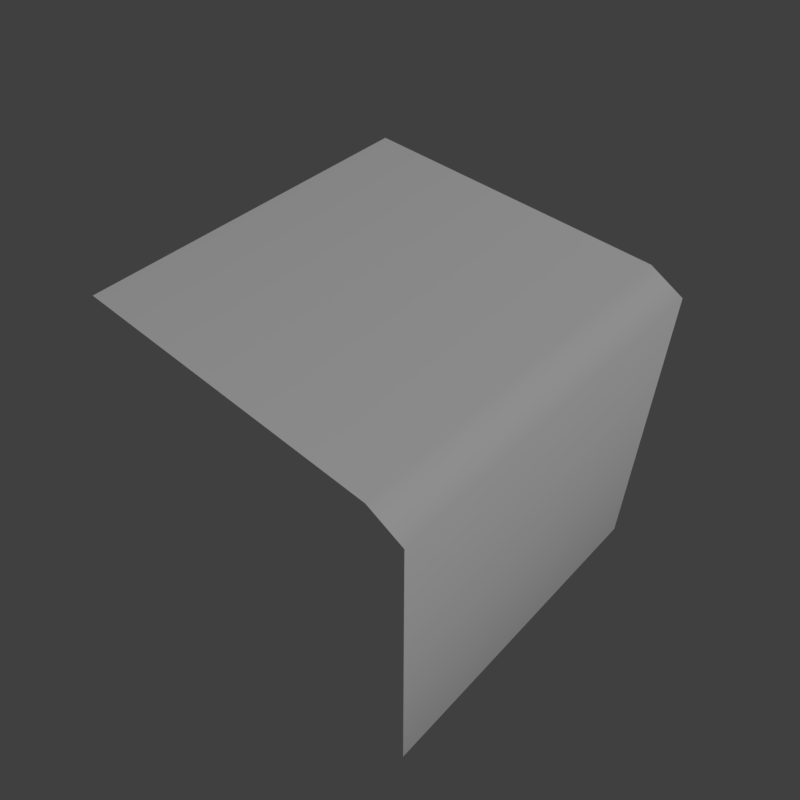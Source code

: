 # Source: side.blend  (saved by Blender 2.79.0; exported with 4.5.12 LTS)
import bpy
from mathutils import Matrix  # noqa: F401  (used for matrix-valued properties, if any)

bpy.ops.wm.read_factory_settings(use_empty=True)
scene = bpy.context.scene
scene.name = 'Scene'

# ---- collections
col_collection_1 = bpy.data.collections.new('Collection 1'); scene.collection.children.link(col_collection_1)

# ---- materials (node trees are filled in below, after node groups)
mat_ground = bpy.data.materials.new('ground')
mat_ground.alpha_threshold = 0.0
mat_ground.use_transparent_shadow = False
mat_ground.roughness = 0.5
mat_ground.specular_intensity = 0.0

# ---- material node trees

# ---- world
world_world = bpy.data.worlds.new('World'); scene.world = world_world
world_world.color = (0.05088, 0.05088, 0.05088)
world_world.use_sun_shadow = False
world_world.sun_shadow_jitter_overblur = 0.0
world_world.cycles.sampling_method = 'MANUAL'

# ---- cameras
cam_camera = bpy.data.cameras.new('Camera')
cam_camera.clip_end = 100.0
cam_camera.lens = 35.0
cam_camera.sensor_width = 32.0
cam_camera.sensor_height = 18.0
cam_camera.display_size = 2.0
cam_camera.dof.focus_distance = 0.0
cam_camera.dof.aperture_fstop = 128.0
cam_camera.dof.aperture_blades = 6

# ---- lights
light_hemi = bpy.data.lights.new('Hemi', 'SUN')
light_hemi.transmission_factor = 0.0
light_hemi.angle = 0.1993
light_hemi.energy = 1.0
light_hemi.shadow_buffer_clip_start = 0.5
light_hemi.shadow_soft_size = 0.1
light_hemi.shadow_cascade_max_distance = 1000.0

# ---- meshes
me_groundsidemesh = bpy.data.meshes.new('GroundSideMesh')
me_groundsidemesh.from_pydata([(0.8, -1.0, -8.941e-08), (0.8, 1.0, -8.941e-08), (1.0, -1.0, -2.0), (1.0, 1.0, -2.0), (-1.0, -1.0, -8.941e-08), (-1.0, 1.0, -8.941e-08), (1.0, -1.0, -0.1), (1.0, 1.0, -0.1)], [], [(6, 7, 1, 0), (1, 5, 4, 0), (6, 2, 3, 7)])
me_groundsidemesh.polygons.foreach_set('use_smooth', [True] * 3)
_uv = me_groundsidemesh.uv_layers.new(name='UVMap')
_uv.uv.foreach_set('vector', [0.25, 0.004883, 0.75, 0.004883, 0.75, 0.05, 0.25, 0.05, 0.5, 0.55, 0.5, 1.0, 0.0, 1.0, 0.0, 0.55, 0.5125, 0.9875, 0.5125, 0.5125, 0.9875, 0.5125, 0.9875, 0.9875])
me_groundsidemesh.materials.append(mat_ground)
me_groundsidemesh.use_remesh_preserve_volume = False
me_groundsidemesh.use_remesh_preserve_attributes = False
me_groundsidemesh.use_mirror_vertex_groups = False
me_groundsidemesh.use_paint_bone_selection = False
me_groundsidemesh.use_paint_mask = True
me_groundsidemesh.update()
me_groundsidecollider = bpy.data.meshes.new('GroundSideCollider')
me_groundsidecollider.from_pydata([(1.0, -1.0, -2.0), (1.0, 1.0, -2.0), (-1.0, -1.0, -8.941e-08), (-1.0, 1.0, -8.941e-08), (1.0, -1.0, 0.0), (1.0, 1.0, 0.0)], [], [(4, 0, 1, 5), (5, 3, 2, 4)])
me_groundsidecollider.polygons.foreach_set('use_smooth', [True] * 2)
_uv = me_groundsidecollider.uv_layers.new(name='UVMap')
_uv.uv.foreach_set('vector', [0.3094, 0.01156, 0.3095, 0.01983, 0.3095, 0.01983, 0.3094, 0.01156, 0.3333, 0.0124, 0.3333, 0.3333, 0.6667, 0.3333, 0.6667, 0.0124])
me_groundsidecollider.use_remesh_preserve_volume = False
me_groundsidecollider.use_remesh_preserve_attributes = False
me_groundsidecollider.use_mirror_vertex_groups = False
me_groundsidecollider.use_paint_bone_selection = False
me_groundsidecollider.use_paint_mask = True
me_groundsidecollider.update()

# ---- objects
ob_camera = bpy.data.objects.new('Camera', cam_camera)
ob_hemi = bpy.data.objects.new('Hemi', light_hemi)
ob_groundsidemesh = bpy.data.objects.new('GroundSideMesh', me_groundsidemesh)
ob_groundsidecollider__colonly = bpy.data.objects.new('GroundSideCollider -colonly', me_groundsidecollider)

# ---- transforms, parenting, visibility, modifiers, constraints
ob_camera.location = (2.259, -2.378, 2.613)
ob_camera.rotation_euler = (0.7716, -2.034e-06, 0.7491)
ob_camera.hide_viewport = True
ob_camera.lineart.crease_threshold = 0.0
ob_hemi.location = (0.0, 0.0, 0.0)
ob_hemi.rotation_euler = (-0.588, 0.4478, -0.281)
ob_hemi.hide_viewport = True
ob_hemi.lineart.crease_threshold = 0.0
ob_groundsidemesh.location = (0.0, 0.0, 0.0)
ob_groundsidemesh.lineart.crease_threshold = 0.0
ob_groundsidecollider__colonly.parent = ob_groundsidemesh
ob_groundsidecollider__colonly.location = (0.0, 0.0, 0.0)
ob_groundsidecollider__colonly.hide_render = True
ob_groundsidecollider__colonly.display_type = 'WIRE'
ob_groundsidecollider__colonly.show_wire = True
ob_groundsidecollider__colonly.show_all_edges = True
ob_groundsidecollider__colonly.lineart.crease_threshold = 0.0

# ---- collection membership
col_collection_1.objects.link(ob_camera)
col_collection_1.objects.link(ob_hemi)
col_collection_1.objects.link(ob_groundsidemesh)
col_collection_1.objects.link(ob_groundsidecollider__colonly)

# ---- scene / render settings (as saved in the file)
scene.camera = ob_camera
scene.frame_start = 1; scene.frame_end = 250; scene.frame_set(144)
scene.render.engine = 'BLENDER_EEVEE_NEXT'
scene.render.resolution_x = 256
scene.render.resolution_y = 256
scene.render.resolution_percentage = 50
scene.render.dither_intensity = 0.0
scene.render.film_transparent = True
scene.cycles.use_denoising = False
scene.cycles.samples = 128
scene.cycles.sampling_pattern = 'TABULATED_SOBOL'
scene.cycles.use_adaptive_sampling = False
scene.cycles.use_light_tree = False
scene.cycles.blur_glossy = 0.0
scene.cycles.sample_clamp_indirect = 0.0
scene.view_settings.view_transform = 'Standard'
bpy.context.view_layer.update()
